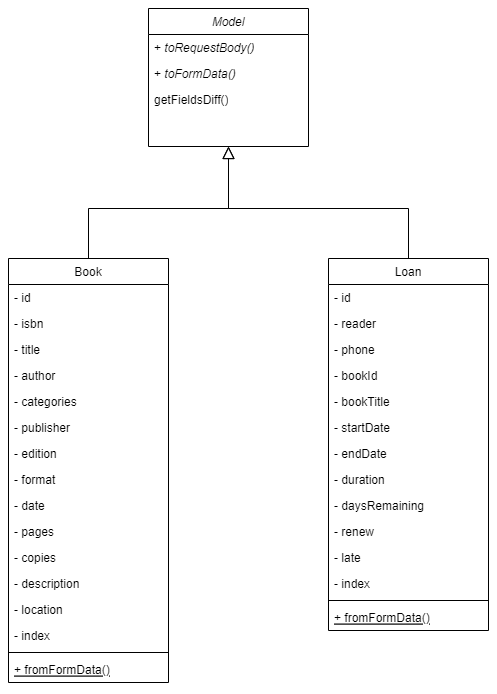

The diagram above was exported from draw.io. Its source (the exported page's mxGraphModel, read from the mxfile embedded in the PNG):
<mxGraphModel dx="2058" dy="820" grid="1" gridSize="10" guides="1" tooltips="1" connect="1" arrows="1" fold="1" page="1" pageScale="1" pageWidth="827" pageHeight="1169" math="0" shadow="0">
  <root>
    <mxCell id="WIyWlLk6GJQsqaUBKTNV-0" />
    <mxCell id="WIyWlLk6GJQsqaUBKTNV-1" parent="WIyWlLk6GJQsqaUBKTNV-0" />
    <mxCell id="zkfFHV4jXpPFQw0GAbJ--0" value="Model" style="swimlane;fontStyle=2;align=center;verticalAlign=top;childLayout=stackLayout;horizontal=1;startSize=26;horizontalStack=0;resizeParent=1;resizeLast=0;collapsible=1;marginBottom=0;rounded=0;shadow=0;strokeWidth=1;" parent="WIyWlLk6GJQsqaUBKTNV-1" vertex="1">
      <mxGeometry x="314" y="248" width="160" height="138" as="geometry">
        <mxRectangle x="230" y="140" width="160" height="26" as="alternateBounds" />
      </mxGeometry>
    </mxCell>
    <mxCell id="N3ZKDvnzOZR3cUU6fDlQ-2" value="+ &lt;i&gt;toRequestBody()&lt;/i&gt;" style="text;strokeColor=none;fillColor=none;align=left;verticalAlign=top;spacingLeft=4;spacingRight=4;overflow=hidden;rotatable=0;points=[[0,0.5],[1,0.5]];portConstraint=eastwest;whiteSpace=wrap;html=1;" parent="zkfFHV4jXpPFQw0GAbJ--0" vertex="1">
      <mxGeometry y="26" width="160" height="26" as="geometry" />
    </mxCell>
    <mxCell id="N3ZKDvnzOZR3cUU6fDlQ-3" value="+ &lt;i&gt;toFormData()&lt;/i&gt;" style="text;strokeColor=none;fillColor=none;align=left;verticalAlign=top;spacingLeft=4;spacingRight=4;overflow=hidden;rotatable=0;points=[[0,0.5],[1,0.5]];portConstraint=eastwest;whiteSpace=wrap;html=1;" parent="zkfFHV4jXpPFQw0GAbJ--0" vertex="1">
      <mxGeometry y="52" width="160" height="26" as="geometry" />
    </mxCell>
    <mxCell id="N3ZKDvnzOZR3cUU6fDlQ-4" value="getFieldsDiff()" style="text;strokeColor=none;fillColor=none;align=left;verticalAlign=top;spacingLeft=4;spacingRight=4;overflow=hidden;rotatable=0;points=[[0,0.5],[1,0.5]];portConstraint=eastwest;whiteSpace=wrap;html=1;" parent="zkfFHV4jXpPFQw0GAbJ--0" vertex="1">
      <mxGeometry y="78" width="160" height="26" as="geometry" />
    </mxCell>
    <mxCell id="zkfFHV4jXpPFQw0GAbJ--6" value="Loan" style="swimlane;fontStyle=0;align=center;verticalAlign=top;childLayout=stackLayout;horizontal=1;startSize=26;horizontalStack=0;resizeParent=1;resizeLast=0;collapsible=1;marginBottom=0;rounded=0;shadow=0;strokeWidth=1;" parent="WIyWlLk6GJQsqaUBKTNV-1" vertex="1">
      <mxGeometry x="494" y="498" width="160" height="372" as="geometry">
        <mxRectangle x="130" y="380" width="160" height="26" as="alternateBounds" />
      </mxGeometry>
    </mxCell>
    <mxCell id="zkfFHV4jXpPFQw0GAbJ--7" value="- id" style="text;align=left;verticalAlign=top;spacingLeft=4;spacingRight=4;overflow=hidden;rotatable=0;points=[[0,0.5],[1,0.5]];portConstraint=eastwest;" parent="zkfFHV4jXpPFQw0GAbJ--6" vertex="1">
      <mxGeometry y="26" width="160" height="26" as="geometry" />
    </mxCell>
    <mxCell id="fOOl_az4_QfL-oNcbE8E-1" value="- reader" style="text;align=left;verticalAlign=top;spacingLeft=4;spacingRight=4;overflow=hidden;rotatable=0;points=[[0,0.5],[1,0.5]];portConstraint=eastwest;rounded=0;shadow=0;html=0;" parent="zkfFHV4jXpPFQw0GAbJ--6" vertex="1">
      <mxGeometry y="52" width="160" height="26" as="geometry" />
    </mxCell>
    <mxCell id="fOOl_az4_QfL-oNcbE8E-8" value="- phone" style="text;align=left;verticalAlign=top;spacingLeft=4;spacingRight=4;overflow=hidden;rotatable=0;points=[[0,0.5],[1,0.5]];portConstraint=eastwest;rounded=0;shadow=0;html=0;" parent="zkfFHV4jXpPFQw0GAbJ--6" vertex="1">
      <mxGeometry y="78" width="160" height="26" as="geometry" />
    </mxCell>
    <mxCell id="fOOl_az4_QfL-oNcbE8E-7" value="- bookId" style="text;align=left;verticalAlign=top;spacingLeft=4;spacingRight=4;overflow=hidden;rotatable=0;points=[[0,0.5],[1,0.5]];portConstraint=eastwest;rounded=0;shadow=0;html=0;" parent="zkfFHV4jXpPFQw0GAbJ--6" vertex="1">
      <mxGeometry y="104" width="160" height="26" as="geometry" />
    </mxCell>
    <mxCell id="fOOl_az4_QfL-oNcbE8E-9" value="- bookTitle" style="text;align=left;verticalAlign=top;spacingLeft=4;spacingRight=4;overflow=hidden;rotatable=0;points=[[0,0.5],[1,0.5]];portConstraint=eastwest;rounded=0;shadow=0;html=0;" parent="zkfFHV4jXpPFQw0GAbJ--6" vertex="1">
      <mxGeometry y="130" width="160" height="26" as="geometry" />
    </mxCell>
    <mxCell id="fOOl_az4_QfL-oNcbE8E-10" value="- startDate" style="text;align=left;verticalAlign=top;spacingLeft=4;spacingRight=4;overflow=hidden;rotatable=0;points=[[0,0.5],[1,0.5]];portConstraint=eastwest;rounded=0;shadow=0;html=0;" parent="zkfFHV4jXpPFQw0GAbJ--6" vertex="1">
      <mxGeometry y="156" width="160" height="26" as="geometry" />
    </mxCell>
    <mxCell id="fOOl_az4_QfL-oNcbE8E-2" value="- endDate" style="text;align=left;verticalAlign=top;spacingLeft=4;spacingRight=4;overflow=hidden;rotatable=0;points=[[0,0.5],[1,0.5]];portConstraint=eastwest;rounded=0;shadow=0;html=0;" parent="zkfFHV4jXpPFQw0GAbJ--6" vertex="1">
      <mxGeometry y="182" width="160" height="26" as="geometry" />
    </mxCell>
    <mxCell id="fOOl_az4_QfL-oNcbE8E-11" value="- duration" style="text;align=left;verticalAlign=top;spacingLeft=4;spacingRight=4;overflow=hidden;rotatable=0;points=[[0,0.5],[1,0.5]];portConstraint=eastwest;rounded=0;shadow=0;html=0;" parent="zkfFHV4jXpPFQw0GAbJ--6" vertex="1">
      <mxGeometry y="208" width="160" height="26" as="geometry" />
    </mxCell>
    <mxCell id="fOOl_az4_QfL-oNcbE8E-12" value="- daysRemaining" style="text;align=left;verticalAlign=top;spacingLeft=4;spacingRight=4;overflow=hidden;rotatable=0;points=[[0,0.5],[1,0.5]];portConstraint=eastwest;rounded=0;shadow=0;html=0;" parent="zkfFHV4jXpPFQw0GAbJ--6" vertex="1">
      <mxGeometry y="234" width="160" height="26" as="geometry" />
    </mxCell>
    <mxCell id="fOOl_az4_QfL-oNcbE8E-13" value="- renew" style="text;align=left;verticalAlign=top;spacingLeft=4;spacingRight=4;overflow=hidden;rotatable=0;points=[[0,0.5],[1,0.5]];portConstraint=eastwest;rounded=0;shadow=0;html=0;" parent="zkfFHV4jXpPFQw0GAbJ--6" vertex="1">
      <mxGeometry y="260" width="160" height="26" as="geometry" />
    </mxCell>
    <mxCell id="fOOl_az4_QfL-oNcbE8E-14" value="- late" style="text;align=left;verticalAlign=top;spacingLeft=4;spacingRight=4;overflow=hidden;rotatable=0;points=[[0,0.5],[1,0.5]];portConstraint=eastwest;rounded=0;shadow=0;html=0;" parent="zkfFHV4jXpPFQw0GAbJ--6" vertex="1">
      <mxGeometry y="286" width="160" height="26" as="geometry" />
    </mxCell>
    <mxCell id="zkfFHV4jXpPFQw0GAbJ--8" value="- index" style="text;align=left;verticalAlign=top;spacingLeft=4;spacingRight=4;overflow=hidden;rotatable=0;points=[[0,0.5],[1,0.5]];portConstraint=eastwest;rounded=0;shadow=0;html=0;" parent="zkfFHV4jXpPFQw0GAbJ--6" vertex="1">
      <mxGeometry y="312" width="160" height="26" as="geometry" />
    </mxCell>
    <mxCell id="zkfFHV4jXpPFQw0GAbJ--9" value="" style="line;html=1;strokeWidth=1;align=left;verticalAlign=middle;spacingTop=-1;spacingLeft=3;spacingRight=3;rotatable=0;labelPosition=right;points=[];portConstraint=eastwest;" parent="zkfFHV4jXpPFQw0GAbJ--6" vertex="1">
      <mxGeometry y="338" width="160" height="8" as="geometry" />
    </mxCell>
    <mxCell id="zkfFHV4jXpPFQw0GAbJ--10" value="+ fromFormData()" style="text;align=left;verticalAlign=top;spacingLeft=4;spacingRight=4;overflow=hidden;rotatable=0;points=[[0,0.5],[1,0.5]];portConstraint=eastwest;fontStyle=4" parent="zkfFHV4jXpPFQw0GAbJ--6" vertex="1">
      <mxGeometry y="346" width="160" height="26" as="geometry" />
    </mxCell>
    <mxCell id="zkfFHV4jXpPFQw0GAbJ--12" value="" style="endArrow=block;endSize=10;endFill=0;shadow=0;strokeWidth=1;rounded=0;edgeStyle=elbowEdgeStyle;elbow=vertical;" parent="WIyWlLk6GJQsqaUBKTNV-1" source="zkfFHV4jXpPFQw0GAbJ--6" target="zkfFHV4jXpPFQw0GAbJ--0" edge="1">
      <mxGeometry width="160" relative="1" as="geometry">
        <mxPoint x="294" y="331" as="sourcePoint" />
        <mxPoint x="294" y="331" as="targetPoint" />
        <Array as="points">
          <mxPoint x="394" y="448" />
        </Array>
      </mxGeometry>
    </mxCell>
    <mxCell id="zkfFHV4jXpPFQw0GAbJ--16" value="" style="endArrow=block;endSize=10;endFill=0;shadow=0;strokeWidth=1;rounded=0;edgeStyle=elbowEdgeStyle;elbow=vertical;exitX=0.5;exitY=0;exitDx=0;exitDy=0;" parent="WIyWlLk6GJQsqaUBKTNV-1" source="zkfFHV4jXpPFQw0GAbJ--17" target="zkfFHV4jXpPFQw0GAbJ--0" edge="1">
      <mxGeometry width="160" relative="1" as="geometry">
        <mxPoint x="504" y="488" as="sourcePoint" />
        <mxPoint x="404" y="399" as="targetPoint" />
        <Array as="points">
          <mxPoint x="394" y="448" />
          <mxPoint x="354" y="448" />
          <mxPoint x="394" y="438" />
          <mxPoint x="394" y="438" />
          <mxPoint x="394" y="438" />
          <mxPoint x="394" y="448" />
          <mxPoint x="394" y="438" />
          <mxPoint x="394" y="438" />
          <mxPoint x="404" y="448" />
          <mxPoint x="394" y="438" />
          <mxPoint x="394" y="438" />
          <mxPoint x="394" y="438" />
          <mxPoint x="394" y="438" />
          <mxPoint x="394" y="438" />
          <mxPoint x="394" y="428" />
          <mxPoint x="394" y="408" />
          <mxPoint x="384" y="438" />
          <mxPoint x="394" y="438" />
          <mxPoint x="394" y="398" />
          <mxPoint x="394" y="438" />
          <mxPoint x="394" y="438" />
          <mxPoint x="394" y="418" />
        </Array>
      </mxGeometry>
    </mxCell>
    <mxCell id="zkfFHV4jXpPFQw0GAbJ--17" value="Book" style="swimlane;fontStyle=0;align=center;verticalAlign=top;childLayout=stackLayout;horizontal=1;startSize=26;horizontalStack=0;resizeParent=1;resizeLast=0;collapsible=1;marginBottom=0;rounded=0;shadow=0;strokeWidth=1;" parent="WIyWlLk6GJQsqaUBKTNV-1" vertex="1">
      <mxGeometry x="174" y="498" width="160" height="424" as="geometry">
        <mxRectangle x="550" y="140" width="160" height="26" as="alternateBounds" />
      </mxGeometry>
    </mxCell>
    <mxCell id="zkfFHV4jXpPFQw0GAbJ--18" value="- id" style="text;align=left;verticalAlign=top;spacingLeft=4;spacingRight=4;overflow=hidden;rotatable=0;points=[[0,0.5],[1,0.5]];portConstraint=eastwest;" parent="zkfFHV4jXpPFQw0GAbJ--17" vertex="1">
      <mxGeometry y="26" width="160" height="26" as="geometry" />
    </mxCell>
    <mxCell id="zxl3j5qc0pRh_D3IHCe9-10" value="- isbn" style="text;align=left;verticalAlign=top;spacingLeft=4;spacingRight=4;overflow=hidden;rotatable=0;points=[[0,0.5],[1,0.5]];portConstraint=eastwest;" parent="zkfFHV4jXpPFQw0GAbJ--17" vertex="1">
      <mxGeometry y="52" width="160" height="26" as="geometry" />
    </mxCell>
    <mxCell id="zxl3j5qc0pRh_D3IHCe9-14" value="- title" style="text;align=left;verticalAlign=top;spacingLeft=4;spacingRight=4;overflow=hidden;rotatable=0;points=[[0,0.5],[1,0.5]];portConstraint=eastwest;" parent="zkfFHV4jXpPFQw0GAbJ--17" vertex="1">
      <mxGeometry y="78" width="160" height="26" as="geometry" />
    </mxCell>
    <mxCell id="zxl3j5qc0pRh_D3IHCe9-15" value="- author" style="text;align=left;verticalAlign=top;spacingLeft=4;spacingRight=4;overflow=hidden;rotatable=0;points=[[0,0.5],[1,0.5]];portConstraint=eastwest;" parent="zkfFHV4jXpPFQw0GAbJ--17" vertex="1">
      <mxGeometry y="104" width="160" height="26" as="geometry" />
    </mxCell>
    <mxCell id="zxl3j5qc0pRh_D3IHCe9-19" value="- categories" style="text;align=left;verticalAlign=top;spacingLeft=4;spacingRight=4;overflow=hidden;rotatable=0;points=[[0,0.5],[1,0.5]];portConstraint=eastwest;rounded=0;shadow=0;html=0;" parent="zkfFHV4jXpPFQw0GAbJ--17" vertex="1">
      <mxGeometry y="130" width="160" height="26" as="geometry" />
    </mxCell>
    <mxCell id="zxl3j5qc0pRh_D3IHCe9-18" value="- publisher" style="text;align=left;verticalAlign=top;spacingLeft=4;spacingRight=4;overflow=hidden;rotatable=0;points=[[0,0.5],[1,0.5]];portConstraint=eastwest;rounded=0;shadow=0;html=0;" parent="zkfFHV4jXpPFQw0GAbJ--17" vertex="1">
      <mxGeometry y="156" width="160" height="26" as="geometry" />
    </mxCell>
    <mxCell id="zxl3j5qc0pRh_D3IHCe9-17" value="- edition" style="text;align=left;verticalAlign=top;spacingLeft=4;spacingRight=4;overflow=hidden;rotatable=0;points=[[0,0.5],[1,0.5]];portConstraint=eastwest;rounded=0;shadow=0;html=0;" parent="zkfFHV4jXpPFQw0GAbJ--17" vertex="1">
      <mxGeometry y="182" width="160" height="26" as="geometry" />
    </mxCell>
    <mxCell id="zxl3j5qc0pRh_D3IHCe9-16" value="- format" style="text;align=left;verticalAlign=top;spacingLeft=4;spacingRight=4;overflow=hidden;rotatable=0;points=[[0,0.5],[1,0.5]];portConstraint=eastwest;rounded=0;shadow=0;html=0;" parent="zkfFHV4jXpPFQw0GAbJ--17" vertex="1">
      <mxGeometry y="208" width="160" height="26" as="geometry" />
    </mxCell>
    <mxCell id="zkfFHV4jXpPFQw0GAbJ--19" value="- date" style="text;align=left;verticalAlign=top;spacingLeft=4;spacingRight=4;overflow=hidden;rotatable=0;points=[[0,0.5],[1,0.5]];portConstraint=eastwest;rounded=0;shadow=0;html=0;" parent="zkfFHV4jXpPFQw0GAbJ--17" vertex="1">
      <mxGeometry y="234" width="160" height="26" as="geometry" />
    </mxCell>
    <mxCell id="zkfFHV4jXpPFQw0GAbJ--20" value="- pages" style="text;align=left;verticalAlign=top;spacingLeft=4;spacingRight=4;overflow=hidden;rotatable=0;points=[[0,0.5],[1,0.5]];portConstraint=eastwest;rounded=0;shadow=0;html=0;" parent="zkfFHV4jXpPFQw0GAbJ--17" vertex="1">
      <mxGeometry y="260" width="160" height="26" as="geometry" />
    </mxCell>
    <mxCell id="zkfFHV4jXpPFQw0GAbJ--21" value="- copies" style="text;align=left;verticalAlign=top;spacingLeft=4;spacingRight=4;overflow=hidden;rotatable=0;points=[[0,0.5],[1,0.5]];portConstraint=eastwest;rounded=0;shadow=0;html=0;" parent="zkfFHV4jXpPFQw0GAbJ--17" vertex="1">
      <mxGeometry y="286" width="160" height="26" as="geometry" />
    </mxCell>
    <mxCell id="zxl3j5qc0pRh_D3IHCe9-21" value="- description" style="text;align=left;verticalAlign=top;spacingLeft=4;spacingRight=4;overflow=hidden;rotatable=0;points=[[0,0.5],[1,0.5]];portConstraint=eastwest;rounded=0;shadow=0;html=0;" parent="zkfFHV4jXpPFQw0GAbJ--17" vertex="1">
      <mxGeometry y="312" width="160" height="26" as="geometry" />
    </mxCell>
    <mxCell id="zxl3j5qc0pRh_D3IHCe9-20" value="- location" style="text;align=left;verticalAlign=top;spacingLeft=4;spacingRight=4;overflow=hidden;rotatable=0;points=[[0,0.5],[1,0.5]];portConstraint=eastwest;rounded=0;shadow=0;html=0;" parent="zkfFHV4jXpPFQw0GAbJ--17" vertex="1">
      <mxGeometry y="338" width="160" height="26" as="geometry" />
    </mxCell>
    <mxCell id="zkfFHV4jXpPFQw0GAbJ--22" value="- index" style="text;align=left;verticalAlign=top;spacingLeft=4;spacingRight=4;overflow=hidden;rotatable=0;points=[[0,0.5],[1,0.5]];portConstraint=eastwest;rounded=0;shadow=0;html=0;" parent="zkfFHV4jXpPFQw0GAbJ--17" vertex="1">
      <mxGeometry y="364" width="160" height="26" as="geometry" />
    </mxCell>
    <mxCell id="zkfFHV4jXpPFQw0GAbJ--23" value="" style="line;html=1;strokeWidth=1;align=left;verticalAlign=middle;spacingTop=-1;spacingLeft=3;spacingRight=3;rotatable=0;labelPosition=right;points=[];portConstraint=eastwest;" parent="zkfFHV4jXpPFQw0GAbJ--17" vertex="1">
      <mxGeometry y="390" width="160" height="8" as="geometry" />
    </mxCell>
    <mxCell id="zkfFHV4jXpPFQw0GAbJ--24" value="+ fromFormData()" style="text;align=left;verticalAlign=top;spacingLeft=4;spacingRight=4;overflow=hidden;rotatable=0;points=[[0,0.5],[1,0.5]];portConstraint=eastwest;fontStyle=4" parent="zkfFHV4jXpPFQw0GAbJ--17" vertex="1">
      <mxGeometry y="398" width="160" height="26" as="geometry" />
    </mxCell>
  </root>
</mxGraphModel>